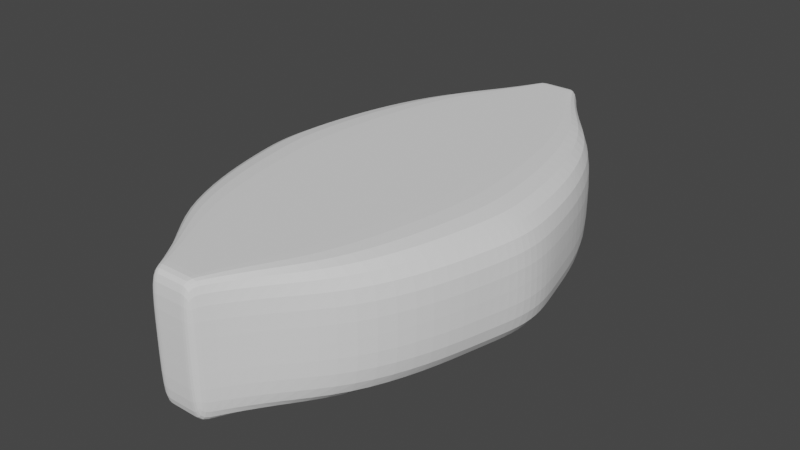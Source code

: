 # Source: pastilla.blend  (saved by Blender 4.0.36; exported with 4.5.12 LTS)
import bpy
from mathutils import Matrix  # noqa: F401  (used for matrix-valued properties, if any)

bpy.ops.wm.read_factory_settings(use_empty=True)
scene = bpy.context.scene
scene.name = 'Scene'

# ---- collections
col_collection = bpy.data.collections.new('Collection'); scene.collection.children.link(col_collection)

# ---- world
world_world = bpy.data.worlds.new('World'); scene.world = world_world
world_world.use_nodes = True; world_world.node_tree.nodes.clear()
_N = world_world.node_tree.nodes; _L = world_world.node_tree.links
n0 = _N.new('ShaderNodeOutputWorld'); n0.name = 'World Output'; n0.location = (300, 300)
n1 = _N.new('ShaderNodeBackground'); n1.name = 'Background'; n1.location = (10, 300)
n1.inputs[0].default_value = (0.05088, 0.05088, 0.05088, 1.0)
_L.new(n1.outputs[0], n0.inputs[0])
n0.is_active_output = True
world_world.color = (0.05088, 0.05088, 0.05088)
world_world.use_sun_shadow = False
world_world.sun_shadow_jitter_overblur = 0.0

# ---- meshes
me_plane = bpy.data.meshes.new('Plane')
me_plane.from_pydata([(-0.05766, 0.005817, 0.0), (0.05766, 0.005817, 0.0), (-0.04823, 0.04031, 0.0), (0.04823, 0.04031, 0.0), (-0.03752, 0.06425, 0.0), (0.03752, 0.06425, 0.0), (-0.02193, 0.08074, 0.0), (0.02193, 0.08074, 0.0), (-0.01024, 0.09595, 0.0), (0.01024, 0.09595, 0.0), (-0.008174, 0.1005, 0.0), (0.008174, 0.1005, 0.0), (-0.05332, 0.02006, 0.0), (0.05332, 0.02006, 0.0), (-0.05766, -0.005817, 0.0), (0.05766, -0.005817, 0.0), (-0.04823, -0.04031, 0.0), (0.04823, -0.04031, 0.0), (-0.03752, -0.06425, 0.0), (0.03752, -0.06425, 0.0), (-0.02193, -0.08074, 0.0), (0.02193, -0.08074, 0.0), (-0.01024, -0.09595, 0.0), (0.01024, -0.09595, 0.0), (-0.008174, -0.1005, 0.0), (0.008174, -0.1005, 0.0), (-0.05332, -0.02006, 0.0), (0.05332, -0.02006, 0.0), (-0.05532, 0.005817, 0.04741), (0.05532, 0.005817, 0.04741), (-0.04823, 0.04031, 0.04741), (0.04823, 0.04031, 0.04741), (-0.03752, 0.06425, 0.04741), (0.03752, 0.06425, 0.04741), (-0.02193, 0.08074, 0.04741), (0.02193, 0.08074, 0.04741), (-0.01024, 0.09595, 0.04741), (0.01024, 0.09595, 0.04741), (-0.008174, 0.1005, 0.04741), (0.008174, 0.1005, 0.04741), (-0.05332, 0.02006, 0.04741), (0.05332, 0.02006, 0.04741), (-0.05588, -0.005817, 0.04741), (0.05588, -0.005817, 0.04741), (-0.04823, -0.04031, 0.04741), (0.04823, -0.04031, 0.04741), (-0.03752, -0.06425, 0.04741), (0.03752, -0.06425, 0.04741), (-0.02193, -0.08074, 0.04741), (0.02193, -0.08074, 0.04741), (-0.01024, -0.09595, 0.04741), (0.01024, -0.09595, 0.04741), (-0.008174, -0.1005, 0.04741), (0.008174, -0.1005, 0.04741), (-0.05332, -0.02006, 0.04741), (0.05332, -0.02006, 0.04741), (0.02193, 0.08074, 0.02371), (0.03752, 0.06425, 0.02371), (0.05677, -0.005817, 0.02371), (0.05332, -0.02006, 0.02371), (-0.03752, -0.06425, 0.02371), (-0.04823, -0.04031, 0.02371), (-0.02193, 0.08074, 0.02371), (-0.01024, 0.09595, 0.02371), (-0.05677, -0.005817, 0.02371), (-0.05649, 0.005817, 0.02371), (0.04823, -0.04031, 0.02371), (0.03752, -0.06425, 0.02371), (0.01024, 0.09595, 0.02371), (0.05649, 0.005817, 0.02371), (-0.008174, 0.1005, 0.02371), (0.008174, 0.1005, 0.02371), (-0.05332, 0.02006, 0.02371), (-0.02193, -0.08074, 0.02371), (0.02193, -0.08074, 0.02371), (0.04823, 0.04031, 0.02371), (0.05332, 0.02006, 0.02371), (-0.04823, 0.04031, 0.02371), (-0.01024, -0.09595, 0.02371), (0.01024, -0.09595, 0.02371), (-0.03752, 0.06425, 0.02371), (0.008174, -0.1005, 0.02371), (-0.008174, -0.1005, 0.02371), (-0.05332, -0.02006, 0.02371), (-0.02883, 0.005817, 0.0), (2.403e-09, 0.005817, 0.0), (0.02883, 0.005817, 0.0), (0.02412, 0.04031, 0.0), (0.0, 0.04031, 0.0), (-0.02412, 0.04031, 0.0), (0.01876, 0.06425, 0.0), (-1.201e-09, 0.06425, 0.0), (-0.01876, 0.06425, 0.0), (0.01097, 0.08074, 0.0), (-1.201e-09, 0.08074, 0.0), (-0.01097, 0.08074, 0.0), (0.00512, 0.09595, 0.0), (0.0, 0.09595, 0.0), (-0.00512, 0.09595, 0.0), (0.004087, 0.1005, 0.0), (0.0, 0.1005, 0.0), (-0.004087, 0.1005, 0.0), (0.02666, 0.02006, 0.0), (0.0, 0.02006, 0.0), (-0.02666, 0.02006, 0.0), (-0.02883, -0.005817, 0.0), (2.403e-09, -0.005817, 0.0), (0.02883, -0.005817, 0.0), (0.02412, -0.04031, 0.0), (0.0, -0.04031, 0.0), (-0.02412, -0.04031, 0.0), (0.01876, -0.06425, 0.0), (-1.201e-09, -0.06425, 0.0), (-0.01876, -0.06425, 0.0), (0.01097, -0.08074, 0.0), (-1.201e-09, -0.08074, 0.0), (-0.01097, -0.08074, 0.0), (0.00512, -0.09595, 0.0), (0.0, -0.09595, 0.0), (-0.00512, -0.09595, 0.0), (0.004087, -0.1005, 0.0), (0.0, -0.1005, 0.0), (-0.004087, -0.1005, 0.0), (0.02666, -0.02006, 0.0), (0.0, -0.02006, 0.0), (-0.02666, -0.02006, 0.0), (-0.02766, 0.005817, 0.04741), (0.0, 0.005817, 0.04741), (0.02766, 0.005817, 0.04741), (0.02412, 0.04031, 0.04741), (0.0, 0.04031, 0.04741), (-0.02412, 0.04031, 0.04741), (0.01876, 0.06425, 0.04741), (-1.201e-09, 0.06425, 0.04741), (-0.01876, 0.06425, 0.04741), (0.01097, 0.08074, 0.04741), (-1.201e-09, 0.08074, 0.04741), (-0.01097, 0.08074, 0.04741), (0.00512, 0.09595, 0.04741), (0.0, 0.09595, 0.04741), (-0.00512, 0.09595, 0.04741), (0.004087, 0.1005, 0.04741), (0.0, 0.1005, 0.04741), (-0.004087, 0.1005, 0.04741), (0.02666, 0.02006, 0.04741), (0.0, 0.02006, 0.04741), (-0.02666, 0.02006, 0.04741), (-0.02794, -0.005817, 0.04741), (2.403e-09, -0.005817, 0.04741), (0.02794, -0.005817, 0.04741), (0.02412, -0.04031, 0.04741), (0.0, -0.04031, 0.04741), (-0.02412, -0.04031, 0.04741), (0.01876, -0.06425, 0.04741), (-1.201e-09, -0.06425, 0.04741), (-0.01876, -0.06425, 0.04741), (0.01097, -0.08074, 0.04741), (-1.201e-09, -0.08074, 0.04741), (-0.01097, -0.08074, 0.04741), (0.00512, -0.09595, 0.04741), (0.0, -0.09595, 0.04741), (-0.00512, -0.09595, 0.04741), (0.004087, -0.1005, 0.04741), (0.0, -0.1005, 0.04741), (-0.004087, -0.1005, 0.04741), (0.02666, -0.02006, 0.04741), (0.0, -0.02006, 0.04741), (-0.02666, -0.02006, 0.04741), (0.004087, -0.1005, 0.02371), (0.0, -0.1005, 0.02371), (-0.004087, -0.1005, 0.02371), (-0.004087, 0.1005, 0.02371), (0.0, 0.1005, 0.02371), (0.004087, 0.1005, 0.02371)], [], [(102, 87, 3, 13), (87, 90, 5, 3), (90, 93, 7, 5), (93, 96, 9, 7), (96, 99, 11, 9), (86, 102, 13, 1), (123, 27, 17, 108), (108, 17, 19, 111), (111, 19, 21, 114), (114, 21, 23, 117), (117, 23, 25, 120), (107, 15, 27, 123), (84, 105, 14, 0), (144, 41, 31, 129), (129, 31, 33, 132), (132, 33, 35, 135), (135, 35, 37, 138), (138, 37, 39, 141), (128, 29, 41, 144), (165, 150, 45, 55), (150, 153, 47, 45), (153, 156, 49, 47), (156, 159, 51, 49), (159, 162, 53, 51), (149, 165, 55, 43), (126, 28, 42, 147), (57, 56, 35, 33), (59, 58, 43, 55), (61, 60, 46, 44), (63, 62, 34, 36), (65, 64, 42, 28), (67, 66, 45, 47), (56, 68, 37, 35), (58, 69, 29, 43), (171, 70, 38, 143), (72, 65, 28, 40), (60, 73, 48, 46), (70, 63, 36, 38), (74, 67, 47, 49), (68, 71, 39, 37), (76, 75, 31, 41), (77, 72, 40, 30), (73, 78, 50, 48), (69, 76, 41, 29), (79, 74, 49, 51), (80, 77, 30, 32), (168, 81, 53, 162), (64, 83, 54, 42), (75, 57, 33, 31), (78, 82, 52, 50), (81, 79, 51, 53), (66, 59, 55, 45), (62, 80, 32, 34), (83, 61, 44, 54), (26, 16, 61, 83), (6, 4, 80, 62), (17, 27, 59, 66), (25, 23, 79, 81), (22, 24, 82, 78), (3, 5, 57, 75), (14, 26, 83, 64), (120, 25, 81, 168), (4, 2, 77, 80), (23, 21, 74, 79), (1, 13, 76, 69), (20, 22, 78, 73), (2, 12, 72, 77), (13, 3, 75, 76), (9, 11, 71, 68), (21, 19, 67, 74), (10, 8, 63, 70), (18, 20, 73, 60), (12, 0, 65, 72), (101, 10, 70, 171), (15, 1, 69, 58), (7, 9, 68, 56), (19, 17, 66, 67), (0, 14, 64, 65), (8, 6, 62, 63), (16, 18, 60, 61), (27, 15, 58, 59), (5, 7, 56, 57), (11, 99, 173, 71), (99, 100, 172, 173), (100, 101, 171, 172), (24, 122, 170, 82), (122, 121, 169, 170), (121, 120, 168, 169), (82, 170, 164, 52), (170, 169, 163, 164), (169, 168, 162, 163), (71, 173, 141, 39), (173, 172, 142, 141), (172, 171, 143, 142), (29, 128, 149, 43), (128, 127, 148, 149), (127, 126, 147, 148), (42, 54, 167, 147), (147, 167, 166, 148), (148, 166, 165, 149), (50, 52, 164, 161), (161, 164, 163, 160), (160, 163, 162, 159), (48, 50, 161, 158), (158, 161, 160, 157), (157, 160, 159, 156), (46, 48, 158, 155), (155, 158, 157, 154), (154, 157, 156, 153), (44, 46, 155, 152), (152, 155, 154, 151), (151, 154, 153, 150), (54, 44, 152, 167), (167, 152, 151, 166), (166, 151, 150, 165), (28, 126, 146, 40), (126, 127, 145, 146), (127, 128, 144, 145), (36, 140, 143, 38), (140, 139, 142, 143), (139, 138, 141, 142), (34, 137, 140, 36), (137, 136, 139, 140), (136, 135, 138, 139), (32, 134, 137, 34), (134, 133, 136, 137), (133, 132, 135, 136), (30, 131, 134, 32), (131, 130, 133, 134), (130, 129, 132, 133), (40, 146, 131, 30), (146, 145, 130, 131), (145, 144, 129, 130), (1, 15, 107, 86), (86, 107, 106, 85), (85, 106, 105, 84), (14, 105, 125, 26), (105, 106, 124, 125), (106, 107, 123, 124), (22, 119, 122, 24), (119, 118, 121, 122), (118, 117, 120, 121), (20, 116, 119, 22), (116, 115, 118, 119), (115, 114, 117, 118), (18, 113, 116, 20), (113, 112, 115, 116), (112, 111, 114, 115), (16, 110, 113, 18), (110, 109, 112, 113), (109, 108, 111, 112), (26, 125, 110, 16), (125, 124, 109, 110), (124, 123, 108, 109), (0, 12, 104, 84), (84, 104, 103, 85), (85, 103, 102, 86), (8, 10, 101, 98), (98, 101, 100, 97), (97, 100, 99, 96), (6, 8, 98, 95), (95, 98, 97, 94), (94, 97, 96, 93), (4, 6, 95, 92), (92, 95, 94, 91), (91, 94, 93, 90), (2, 4, 92, 89), (89, 92, 91, 88), (88, 91, 90, 87), (12, 2, 89, 104), (104, 89, 88, 103), (103, 88, 87, 102)])
_uv = me_plane.uv_layers.new(name='UVMap')
_uv.uv.foreach_set('vector', [0.75, 0.5, 0.75, 1.0, 1.0, 1.0, 1.0, 0.5, 0.75, 1.0, 0.75, 1.0, 1.0, 1.0, 1.0, 1.0, 0.75, 1.0, 0.75, 1.0, 1.0, 1.0, 1.0, 1.0, 0.75, 1.0, 0.75, 1.0, 1.0, 1.0, 1.0, 1.0, 0.75, 1.0, 0.75, 1.0, 1.0, 1.0, 1.0, 1.0, 0.75, 0.0, 0.75, 0.5, 1.0, 0.5, 1.0, 0.0, 0.75, 0.5, 1.0, 0.5, 1.0, 1.0, 0.75, 1.0, 0.75, 1.0, 1.0, 1.0, 1.0, 1.0, 0.75, 1.0, 0.75, 1.0, 1.0, 1.0, 1.0, 1.0, 0.75, 1.0, 0.75, 1.0, 1.0, 1.0, 1.0, 1.0, 0.75, 1.0, 0.75, 1.0, 1.0, 1.0, 1.0, 1.0, 0.75, 1.0, 0.75, 0.0, 1.0, 0.0, 1.0, 0.5, 0.75, 0.5, 0.25, 0.0, 0.25, 0.0, 0.0, 0.0, 0.0, 0.0, 0.75, 0.5, 1.0, 0.5, 1.0, 1.0, 0.75, 1.0, 0.75, 1.0, 1.0, 1.0, 1.0, 1.0, 0.75, 1.0, 0.75, 1.0, 1.0, 1.0, 1.0, 1.0, 0.75, 1.0, 0.75, 1.0, 1.0, 1.0, 1.0, 1.0, 0.75, 1.0, 0.75, 1.0, 1.0, 1.0, 1.0, 1.0, 0.75, 1.0, 0.75, 0.0, 1.0, 0.0, 1.0, 0.5, 0.75, 0.5, 0.75, 0.5, 0.75, 1.0, 1.0, 1.0, 1.0, 0.5, 0.75, 1.0, 0.75, 1.0, 1.0, 1.0, 1.0, 1.0, 0.75, 1.0, 0.75, 1.0, 1.0, 1.0, 1.0, 1.0, 0.75, 1.0, 0.75, 1.0, 1.0, 1.0, 1.0, 1.0, 0.75, 1.0, 0.75, 1.0, 1.0, 1.0, 1.0, 1.0, 0.75, 0.0, 0.75, 0.5, 1.0, 0.5, 1.0, 0.0, 0.25, 0.0, 0.0, 0.0, 0.0, 0.0, 0.25, 0.0, 1.0, 1.0, 1.0, 1.0, 1.0, 1.0, 1.0, 1.0, 1.0, 0.5, 1.0, 0.0, 1.0, 0.0, 1.0, 0.5, 0.0, 1.0, 0.0, 1.0, 0.0, 1.0, 0.0, 1.0, 0.0, 1.0, 0.0, 1.0, 0.0, 1.0, 0.0, 1.0, 0.0, 0.0, 0.0, 0.0, 0.0, 0.0, 0.0, 0.0, 1.0, 1.0, 1.0, 1.0, 1.0, 1.0, 1.0, 1.0, 1.0, 1.0, 1.0, 1.0, 1.0, 1.0, 1.0, 1.0, 1.0, 0.0, 1.0, 0.0, 1.0, 0.0, 1.0, 0.0, 0.25, 1.0, 0.0, 1.0, 0.0, 1.0, 0.25, 1.0, 0.0, 0.5, 0.0, 0.0, 0.0, 0.0, 0.0, 0.5, 0.0, 1.0, 0.0, 1.0, 0.0, 1.0, 0.0, 1.0, 0.0, 1.0, 0.0, 1.0, 0.0, 1.0, 0.0, 1.0, 1.0, 1.0, 1.0, 1.0, 1.0, 1.0, 1.0, 1.0, 1.0, 1.0, 1.0, 1.0, 1.0, 1.0, 1.0, 1.0, 1.0, 0.5, 1.0, 1.0, 1.0, 1.0, 1.0, 0.5, 0.0, 1.0, 0.0, 0.5, 0.0, 0.5, 0.0, 1.0, 0.0, 1.0, 0.0, 1.0, 0.0, 1.0, 0.0, 1.0, 1.0, 0.0, 1.0, 0.5, 1.0, 0.5, 1.0, 0.0, 1.0, 1.0, 1.0, 1.0, 1.0, 1.0, 1.0, 1.0, 0.0, 1.0, 0.0, 1.0, 0.0, 1.0, 0.0, 1.0, 0.75, 1.0, 1.0, 1.0, 1.0, 1.0, 0.75, 1.0, 0.0, 0.0, 0.0, 0.5, 0.0, 0.5, 0.0, 0.0, 1.0, 1.0, 1.0, 1.0, 1.0, 1.0, 1.0, 1.0, 0.0, 1.0, 0.0, 1.0, 0.0, 1.0, 0.0, 1.0, 1.0, 1.0, 1.0, 1.0, 1.0, 1.0, 1.0, 1.0, 1.0, 1.0, 1.0, 0.5, 1.0, 0.5, 1.0, 1.0, 0.0, 1.0, 0.0, 1.0, 0.0, 1.0, 0.0, 1.0, 0.0, 0.5, 0.0, 1.0, 0.0, 1.0, 0.0, 0.5, 0.0, 0.5, 0.0, 1.0, 0.0, 1.0, 0.0, 0.5, 0.0, 1.0, 0.0, 1.0, 0.0, 1.0, 0.0, 1.0, 1.0, 1.0, 1.0, 0.5, 1.0, 0.5, 1.0, 1.0, 1.0, 1.0, 1.0, 1.0, 1.0, 1.0, 1.0, 1.0, 0.0, 1.0, 0.0, 1.0, 0.0, 1.0, 0.0, 1.0, 1.0, 1.0, 1.0, 1.0, 1.0, 1.0, 1.0, 1.0, 0.0, 0.0, 0.0, 0.5, 0.0, 0.5, 0.0, 0.0, 0.75, 1.0, 1.0, 1.0, 1.0, 1.0, 0.75, 1.0, 0.0, 1.0, 0.0, 1.0, 0.0, 1.0, 0.0, 1.0, 1.0, 1.0, 1.0, 1.0, 1.0, 1.0, 1.0, 1.0, 1.0, 0.0, 1.0, 0.5, 1.0, 0.5, 1.0, 0.0, 0.0, 1.0, 0.0, 1.0, 0.0, 1.0, 0.0, 1.0, 0.0, 1.0, 0.0, 0.5, 0.0, 0.5, 0.0, 1.0, 1.0, 0.5, 1.0, 1.0, 1.0, 1.0, 1.0, 0.5, 1.0, 1.0, 1.0, 1.0, 1.0, 1.0, 1.0, 1.0, 1.0, 1.0, 1.0, 1.0, 1.0, 1.0, 1.0, 1.0, 0.0, 1.0, 0.0, 1.0, 0.0, 1.0, 0.0, 1.0, 0.0, 1.0, 0.0, 1.0, 0.0, 1.0, 0.0, 1.0, 0.0, 0.5, 0.0, 0.0, 0.0, 0.0, 0.0, 0.5, 0.25, 1.0, 0.0, 1.0, 0.0, 1.0, 0.25, 1.0, 1.0, 0.0, 1.0, 0.0, 1.0, 0.0, 1.0, 0.0, 1.0, 1.0, 1.0, 1.0, 1.0, 1.0, 1.0, 1.0, 1.0, 1.0, 1.0, 1.0, 1.0, 1.0, 1.0, 1.0, 0.0, 0.0, 0.0, 0.0, 0.0, 0.0, 0.0, 0.0, 0.0, 1.0, 0.0, 1.0, 0.0, 1.0, 0.0, 1.0, 0.0, 1.0, 0.0, 1.0, 0.0, 1.0, 0.0, 1.0, 1.0, 0.5, 1.0, 0.0, 1.0, 0.0, 1.0, 0.5, 1.0, 1.0, 1.0, 1.0, 1.0, 1.0, 1.0, 1.0, 1.0, 1.0, 0.75, 1.0, 0.75, 1.0, 1.0, 1.0, 0.75, 1.0, 0.5, 1.0, 0.5, 1.0, 0.75, 1.0, 0.5, 1.0, 0.25, 1.0, 0.25, 1.0, 0.5, 1.0, 0.0, 1.0, 0.25, 1.0, 0.25, 1.0, 0.0, 1.0, 0.25, 1.0, 0.5, 1.0, 0.5, 1.0, 0.25, 1.0, 0.5, 1.0, 0.75, 1.0, 0.75, 1.0, 0.5, 1.0, 0.0, 1.0, 0.25, 1.0, 0.25, 1.0, 0.0, 1.0, 0.25, 1.0, 0.5, 1.0, 0.5, 1.0, 0.25, 1.0, 0.5, 1.0, 0.75, 1.0, 0.75, 1.0, 0.5, 1.0, 1.0, 1.0, 0.75, 1.0, 0.75, 1.0, 1.0, 1.0, 0.75, 1.0, 0.5, 1.0, 0.5, 1.0, 0.75, 1.0, 0.5, 1.0, 0.25, 1.0, 0.25, 1.0, 0.5, 1.0, 1.0, 0.0, 0.75, 0.0, 0.75, 0.0, 1.0, 0.0, 0.75, 0.0, 0.5, 0.0, 0.5, 0.0, 0.75, 0.0, 0.5, 0.0, 0.25, 0.0, 0.25, 0.0, 0.5, 0.0, 0.0, 0.0, 0.0, 0.5, 0.25, 0.5, 0.25, 0.0, 0.25, 0.0, 0.25, 0.5, 0.5, 0.5, 0.5, 0.0, 0.5, 0.0, 0.5, 0.5, 0.75, 0.5, 0.75, 0.0, 0.0, 1.0, 0.0, 1.0, 0.25, 1.0, 0.25, 1.0, 0.25, 1.0, 0.25, 1.0, 0.5, 1.0, 0.5, 1.0, 0.5, 1.0, 0.5, 1.0, 0.75, 1.0, 0.75, 1.0, 0.0, 1.0, 0.0, 1.0, 0.25, 1.0, 0.25, 1.0, 0.25, 1.0, 0.25, 1.0, 0.5, 1.0, 0.5, 1.0, 0.5, 1.0, 0.5, 1.0, 0.75, 1.0, 0.75, 1.0, 0.0, 1.0, 0.0, 1.0, 0.25, 1.0, 0.25, 1.0, 0.25, 1.0, 0.25, 1.0, 0.5, 1.0, 0.5, 1.0, 0.5, 1.0, 0.5, 1.0, 0.75, 1.0, 0.75, 1.0, 0.0, 1.0, 0.0, 1.0, 0.25, 1.0, 0.25, 1.0, 0.25, 1.0, 0.25, 1.0, 0.5, 1.0, 0.5, 1.0, 0.5, 1.0, 0.5, 1.0, 0.75, 1.0, 0.75, 1.0, 0.0, 0.5, 0.0, 1.0, 0.25, 1.0, 0.25, 0.5, 0.25, 0.5, 0.25, 1.0, 0.5, 1.0, 0.5, 0.5, 0.5, 0.5, 0.5, 1.0, 0.75, 1.0, 0.75, 0.5, 0.0, 0.0, 0.25, 0.0, 0.25, 0.5, 0.0, 0.5, 0.25, 0.0, 0.5, 0.0, 0.5, 0.5, 0.25, 0.5, 0.5, 0.0, 0.75, 0.0, 0.75, 0.5, 0.5, 0.5, 0.0, 1.0, 0.25, 1.0, 0.25, 1.0, 0.0, 1.0, 0.25, 1.0, 0.5, 1.0, 0.5, 1.0, 0.25, 1.0, 0.5, 1.0, 0.75, 1.0, 0.75, 1.0, 0.5, 1.0, 0.0, 1.0, 0.25, 1.0, 0.25, 1.0, 0.0, 1.0, 0.25, 1.0, 0.5, 1.0, 0.5, 1.0, 0.25, 1.0, 0.5, 1.0, 0.75, 1.0, 0.75, 1.0, 0.5, 1.0, 0.0, 1.0, 0.25, 1.0, 0.25, 1.0, 0.0, 1.0, 0.25, 1.0, 0.5, 1.0, 0.5, 1.0, 0.25, 1.0, 0.5, 1.0, 0.75, 1.0, 0.75, 1.0, 0.5, 1.0, 0.0, 1.0, 0.25, 1.0, 0.25, 1.0, 0.0, 1.0, 0.25, 1.0, 0.5, 1.0, 0.5, 1.0, 0.25, 1.0, 0.5, 1.0, 0.75, 1.0, 0.75, 1.0, 0.5, 1.0, 0.0, 0.5, 0.25, 0.5, 0.25, 1.0, 0.0, 1.0, 0.25, 0.5, 0.5, 0.5, 0.5, 1.0, 0.25, 1.0, 0.5, 0.5, 0.75, 0.5, 0.75, 1.0, 0.5, 1.0, 1.0, 0.0, 1.0, 0.0, 0.75, 0.0, 0.75, 0.0, 0.75, 0.0, 0.75, 0.0, 0.5, 0.0, 0.5, 0.0, 0.5, 0.0, 0.5, 0.0, 0.25, 0.0, 0.25, 0.0, 0.0, 0.0, 0.25, 0.0, 0.25, 0.5, 0.0, 0.5, 0.25, 0.0, 0.5, 0.0, 0.5, 0.5, 0.25, 0.5, 0.5, 0.0, 0.75, 0.0, 0.75, 0.5, 0.5, 0.5, 0.0, 1.0, 0.25, 1.0, 0.25, 1.0, 0.0, 1.0, 0.25, 1.0, 0.5, 1.0, 0.5, 1.0, 0.25, 1.0, 0.5, 1.0, 0.75, 1.0, 0.75, 1.0, 0.5, 1.0, 0.0, 1.0, 0.25, 1.0, 0.25, 1.0, 0.0, 1.0, 0.25, 1.0, 0.5, 1.0, 0.5, 1.0, 0.25, 1.0, 0.5, 1.0, 0.75, 1.0, 0.75, 1.0, 0.5, 1.0, 0.0, 1.0, 0.25, 1.0, 0.25, 1.0, 0.0, 1.0, 0.25, 1.0, 0.5, 1.0, 0.5, 1.0, 0.25, 1.0, 0.5, 1.0, 0.75, 1.0, 0.75, 1.0, 0.5, 1.0, 0.0, 1.0, 0.25, 1.0, 0.25, 1.0, 0.0, 1.0, 0.25, 1.0, 0.5, 1.0, 0.5, 1.0, 0.25, 1.0, 0.5, 1.0, 0.75, 1.0, 0.75, 1.0, 0.5, 1.0, 0.0, 0.5, 0.25, 0.5, 0.25, 1.0, 0.0, 1.0, 0.25, 0.5, 0.5, 0.5, 0.5, 1.0, 0.25, 1.0, 0.5, 0.5, 0.75, 0.5, 0.75, 1.0, 0.5, 1.0, 0.0, 0.0, 0.0, 0.5, 0.25, 0.5, 0.25, 0.0, 0.25, 0.0, 0.25, 0.5, 0.5, 0.5, 0.5, 0.0, 0.5, 0.0, 0.5, 0.5, 0.75, 0.5, 0.75, 0.0, 0.0, 1.0, 0.0, 1.0, 0.25, 1.0, 0.25, 1.0, 0.25, 1.0, 0.25, 1.0, 0.5, 1.0, 0.5, 1.0, 0.5, 1.0, 0.5, 1.0, 0.75, 1.0, 0.75, 1.0, 0.0, 1.0, 0.0, 1.0, 0.25, 1.0, 0.25, 1.0, 0.25, 1.0, 0.25, 1.0, 0.5, 1.0, 0.5, 1.0, 0.5, 1.0, 0.5, 1.0, 0.75, 1.0, 0.75, 1.0, 0.0, 1.0, 0.0, 1.0, 0.25, 1.0, 0.25, 1.0, 0.25, 1.0, 0.25, 1.0, 0.5, 1.0, 0.5, 1.0, 0.5, 1.0, 0.5, 1.0, 0.75, 1.0, 0.75, 1.0, 0.0, 1.0, 0.0, 1.0, 0.25, 1.0, 0.25, 1.0, 0.25, 1.0, 0.25, 1.0, 0.5, 1.0, 0.5, 1.0, 0.5, 1.0, 0.5, 1.0, 0.75, 1.0, 0.75, 1.0, 0.0, 0.5, 0.0, 1.0, 0.25, 1.0, 0.25, 0.5, 0.25, 0.5, 0.25, 1.0, 0.5, 1.0, 0.5, 0.5, 0.5, 0.5, 0.5, 1.0, 0.75, 1.0, 0.75, 0.5])
me_plane.update()

# ---- objects
ob_plane = bpy.data.objects.new('Plane', me_plane)

# ---- transforms, parenting, visibility, modifiers, constraints
ob_plane.location = (0.0, 0.0, 0.0)
_m = ob_plane.modifiers.new('Subdivision', 'SUBSURF')

# ---- collection membership
col_collection.objects.link(ob_plane)

# ---- scene / render settings (as saved in the file)
scene.frame_start = 1; scene.frame_end = 250; scene.frame_set(1)
scene.render.engine = 'CYCLES'
scene.render.image_settings.file_format = 'FFMPEG'
scene.render.image_settings.color_mode = 'RGB'
scene.render.use_single_layer = True
scene.cycles.sampling_pattern = 'TABULATED_SOBOL'
scene.view_settings.look = 'High Contrast'
scene.view_settings.view_transform = 'Filmic'
bpy.context.view_layer.update()

# ---- added for rendering (the .blend has no active camera and no usable light): camera, sun
cam_auto = bpy.data.cameras.new('AutoCamera')
cam_auto.lens = 50.0
cam_auto.sensor_width = 36.0
cam_auto.clip_end = 1000.0
ob_auto_camera = bpy.data.objects.new('AutoCamera', cam_auto)
scene.collection.objects.link(ob_auto_camera)
ob_auto_camera.location = (0.21881, -0.262573, 0.198756)
ob_auto_camera.rotation_euler = (1.09748, -7.21219e-08, 0.694738)
scene.camera = ob_auto_camera
light_auto_sun = bpy.data.lights.new('AutoSun', 'SUN')
light_auto_sun.energy = 3.0
light_auto_sun.angle = 0.0523599
ob_auto_sun = bpy.data.objects.new('AutoSun', light_auto_sun)
scene.collection.objects.link(ob_auto_sun)
ob_auto_sun.rotation_euler = (0.872665, 0.174533, 0.523599)
bpy.context.view_layer.update()
